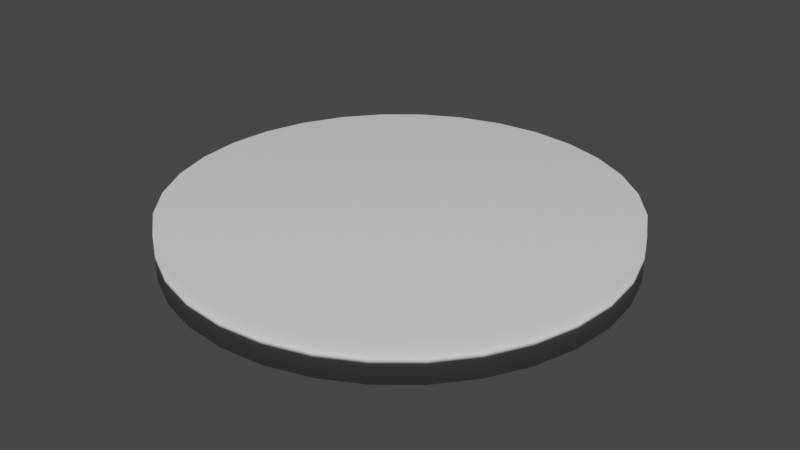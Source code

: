 # Source: Coin2.blend  (saved by Blender 3.6.13; exported with 4.5.12 LTS)
import bpy
from mathutils import Matrix  # noqa: F401  (used for matrix-valued properties, if any)

bpy.ops.wm.read_factory_settings(use_empty=True)
scene = bpy.context.scene
scene.name = 'Scene'

# ---- collections
col_collection = bpy.data.collections.new('Collection'); scene.collection.children.link(col_collection)

# ---- world
world_world = bpy.data.worlds.new('World'); scene.world = world_world
world_world.use_nodes = True; world_world.node_tree.nodes.clear()
_N = world_world.node_tree.nodes; _L = world_world.node_tree.links
n0 = _N.new('ShaderNodeOutputWorld'); n0.name = 'World Output'; n0.location = (300, 300)
n1 = _N.new('ShaderNodeBackground'); n1.name = 'Background'; n1.location = (10, 300)
n1.inputs[0].default_value = (0.05088, 0.05088, 0.05088, 1.0)
_L.new(n1.outputs[0], n0.inputs[0])
n0.is_active_output = True
world_world.color = (0.05088, 0.05088, 0.05088)
world_world.use_sun_shadow = False
world_world.sun_shadow_jitter_overblur = 0.0

# ---- meshes
me_cylinder_001 = bpy.data.meshes.new('Cylinder.001')
me_cylinder_001.from_pydata([(0.0, 1.0, -1.0), (0.0, 1.0, 1.0), (0.1951, 0.9808, -1.0), (0.1951, 0.9808, 1.0), (0.3827, 0.9239, -1.0), (0.3827, 0.9239, 1.0), (0.5556, 0.8315, -1.0), (0.5556, 0.8315, 1.0), (0.7071, 0.7071, -1.0), (0.7071, 0.7071, 1.0), (0.8315, 0.5556, -1.0), (0.8315, 0.5556, 1.0), (0.9239, 0.3827, -1.0), (0.9239, 0.3827, 1.0), (0.9808, 0.1951, -1.0), (0.9808, 0.1951, 1.0), (1.0, 0.0, -1.0), (1.0, 0.0, 1.0), (0.9808, -0.1951, -1.0), (0.9808, -0.1951, 1.0), (0.9239, -0.3827, -1.0), (0.9239, -0.3827, 1.0), (0.8315, -0.5556, -1.0), (0.8315, -0.5556, 1.0), (0.7071, -0.7071, -1.0), (0.7071, -0.7071, 1.0), (0.5556, -0.8315, -1.0), (0.5556, -0.8315, 1.0), (0.3827, -0.9239, -1.0), (0.3827, -0.9239, 1.0), (0.1951, -0.9808, -1.0), (0.1951, -0.9808, 1.0), (0.0, -1.0, -1.0), (0.0, -1.0, 1.0), (-0.1951, -0.9808, -1.0), (-0.1951, -0.9808, 1.0), (-0.3827, -0.9239, -1.0), (-0.3827, -0.9239, 1.0), (-0.5556, -0.8315, -1.0), (-0.5556, -0.8315, 1.0), (-0.7071, -0.7071, -1.0), (-0.7071, -0.7071, 1.0), (-0.8315, -0.5556, -1.0), (-0.8315, -0.5556, 1.0), (-0.9239, -0.3827, -1.0), (-0.9239, -0.3827, 1.0), (-0.9808, -0.1951, -1.0), (-0.9808, -0.1951, 1.0), (-1.0, 0.0, -1.0), (-1.0, 0.0, 1.0), (-0.9808, 0.1951, -1.0), (-0.9808, 0.1951, 1.0), (-0.9239, 0.3827, -1.0), (-0.9239, 0.3827, 1.0), (-0.8315, 0.5556, -1.0), (-0.8315, 0.5556, 1.0), (-0.7071, 0.7071, -1.0), (-0.7071, 0.7071, 1.0), (-0.5556, 0.8315, -1.0), (-0.5556, 0.8315, 1.0), (-0.3827, 0.9239, -1.0), (-0.3827, 0.9239, 1.0), (-0.1951, 0.9808, -1.0), (-0.1951, 0.9808, 1.0)], [], [(0, 1, 3, 2), (2, 3, 5, 4), (4, 5, 7, 6), (6, 7, 9, 8), (8, 9, 11, 10), (10, 11, 13, 12), (12, 13, 15, 14), (14, 15, 17, 16), (16, 17, 19, 18), (18, 19, 21, 20), (20, 21, 23, 22), (22, 23, 25, 24), (24, 25, 27, 26), (26, 27, 29, 28), (28, 29, 31, 30), (30, 31, 33, 32), (32, 33, 35, 34), (34, 35, 37, 36), (36, 37, 39, 38), (38, 39, 41, 40), (40, 41, 43, 42), (42, 43, 45, 44), (44, 45, 47, 46), (46, 47, 49, 48), (48, 49, 51, 50), (50, 51, 53, 52), (52, 53, 55, 54), (54, 55, 57, 56), (56, 57, 59, 58), (58, 59, 61, 60), (3, 1, 63, 61, 59, 57, 55, 53, 51, 49, 47, 45, 43, 41, 39, 37, 35, 33, 31, 29, 27, 25, 23, 21, 19, 17, 15, 13, 11, 9, 7, 5), (60, 61, 63, 62), (62, 63, 1, 0), (0, 2, 4, 6, 8, 10, 12, 14, 16, 18, 20, 22, 24, 26, 28, 30, 32, 34, 36, 38, 40, 42, 44, 46, 48, 50, 52, 54, 56, 58, 60, 62)])
me_cylinder_001.polygons.foreach_set('use_smooth', [True] * 34)
_uv = me_cylinder_001.uv_layers.new(name='UVMap')
_uv.uv.foreach_set('vector', [0.9222, 0.09526, 0.9222, 0.0284, 0.9287, 0.0284, 0.9287, 0.09526, 0.9287, 0.09526, 0.9287, 0.0284, 0.9352, 0.0284, 0.9352, 0.09526, 0.9352, 0.09526, 0.9352, 0.0284, 0.9412, 0.0284, 0.9412, 0.09526, 0.9412, 0.09526, 0.9412, 0.0284, 0.9467, 0.0284, 0.9467, 0.09526, 0.9467, 0.09526, 0.9467, 0.0284, 0.9513, 0.0284, 0.9513, 0.09526, 0.9042, 0.09526, 0.9042, 0.0284, 0.9097, 0.0284, 0.9097, 0.09526, 0.9097, 0.09526, 0.9097, 0.0284, 0.9158, 0.0284, 0.9158, 0.09526, 0.9158, 0.09526, 0.9158, 0.0284, 0.9222, 0.0284, 0.9222, 0.09526, 0.9222, 0.09526, 0.9222, 0.0284, 0.9287, 0.0284, 0.9287, 0.09526, 0.9287, 0.09526, 0.9287, 0.0284, 0.9352, 0.0284, 0.9352, 0.09526, 0.9352, 0.09526, 0.9352, 0.0284, 0.9412, 0.0284, 0.9412, 0.09526, 0.9412, 0.09526, 0.9412, 0.0284, 0.9467, 0.0284, 0.9467, 0.09526, 0.9467, 0.09526, 0.9467, 0.0284, 0.9513, 0.0284, 0.9513, 0.09526, 0.9042, 0.09526, 0.9042, 0.0284, 0.9097, 0.0284, 0.9097, 0.09526, 0.9097, 0.09526, 0.9097, 0.0284, 0.9158, 0.0284, 0.9158, 0.09526, 0.9158, 0.09526, 0.9158, 0.0284, 0.9222, 0.0284, 0.9222, 0.09526, 0.9222, 0.09526, 0.9222, 0.0284, 0.9287, 0.0284, 0.9287, 0.09526, 0.9287, 0.09526, 0.9287, 0.0284, 0.9352, 0.0284, 0.9352, 0.09526, 0.9352, 0.09526, 0.9352, 0.0284, 0.9412, 0.0284, 0.9412, 0.09526, 0.9412, 0.09526, 0.9412, 0.0284, 0.9467, 0.0284, 0.9467, 0.09526, 0.9467, 0.09526, 0.9467, 0.0284, 0.9513, 0.0284, 0.9513, 0.09526, 0.9042, 0.09526, 0.9042, 0.0284, 0.9097, 0.0284, 0.9097, 0.09526, 0.9097, 0.09526, 0.9097, 0.0284, 0.9158, 0.0284, 0.9158, 0.09526, 0.9158, 0.09526, 0.9158, 0.0284, 0.9222, 0.0284, 0.9222, 0.09526, 0.9222, 0.09526, 0.9222, 0.0284, 0.9287, 0.0284, 0.9287, 0.09526, 0.9287, 0.09526, 0.9287, 0.0284, 0.9352, 0.0284, 0.9352, 0.09526, 0.9352, 0.09526, 0.9352, 0.0284, 0.9412, 0.0284, 0.9412, 0.09526, 0.9412, 0.09526, 0.9412, 0.0284, 0.9467, 0.0284, 0.9467, 0.09526, 0.9467, 0.09526, 0.9467, 0.0284, 0.9513, 0.0284, 0.9513, 0.09526, 0.9042, 0.09526, 0.9042, 0.0284, 0.9097, 0.0284, 0.9097, 0.09526, 0.9696, 0.4681, 0.9696, 0.56, 0.9517, 0.6502, 0.9165, 0.7351, 0.8654, 0.8115, 0.8004, 0.8765, 0.724, 0.9276, 0.6391, 0.9628, 0.5489, 0.9807, 0.457, 0.9807, 0.3668, 0.9628, 0.2819, 0.9276, 0.2054, 0.8765, 0.1404, 0.8115, 0.08933, 0.7351, 0.05415, 0.6502, 0.03621, 0.56, 0.03621, 0.4681, 0.05415, 0.3779, 0.08933, 0.293, 0.1404, 0.2165, 0.2054, 0.1515, 0.2819, 0.1004, 0.3668, 0.06525, 0.457, 0.04731, 0.5489, 0.04731, 0.6391, 0.06525, 0.724, 0.1004, 0.8004, 0.1515, 0.8654, 0.2165, 0.9165, 0.293, 0.9517, 0.3779, 0.9097, 0.09526, 0.9097, 0.0284, 0.9158, 0.0284, 0.9158, 0.09526, 0.9158, 0.09526, 0.9158, 0.0284, 0.9222, 0.0284, 0.9222, 0.09526, 0.9696, 0.56, 0.9517, 0.6502, 0.9165, 0.7351, 0.8654, 0.8115, 0.8004, 0.8765, 0.724, 0.9276, 0.6391, 0.9628, 0.5489, 0.9807, 0.457, 0.9807, 0.3668, 0.9628, 0.2819, 0.9276, 0.2054, 0.8765, 0.1404, 0.8115, 0.08933, 0.7351, 0.05415, 0.6502, 0.03621, 0.56, 0.03621, 0.4681, 0.05415, 0.3779, 0.08933, 0.293, 0.1404, 0.2165, 0.2054, 0.1515, 0.2819, 0.1004, 0.3668, 0.06525, 0.457, 0.04731, 0.5489, 0.04731, 0.6391, 0.06525, 0.724, 0.1004, 0.8004, 0.1515, 0.8654, 0.2165, 0.9165, 0.293, 0.9517, 0.3779, 0.9696, 0.4681])
me_cylinder_001.update()

# ---- objects
ob_cylinder_001 = bpy.data.objects.new('Cylinder.001', me_cylinder_001)

# ---- transforms, parenting, visibility, modifiers, constraints
ob_cylinder_001.location = (0.0, 0.0, 0.0)
ob_cylinder_001.scale = (1.0, 1.0, -0.09873)

# ---- collection membership
col_collection.objects.link(ob_cylinder_001)

# ---- scene / render settings (as saved in the file)
scene.frame_start = 1; scene.frame_end = 250; scene.frame_set(1)
scene.render.engine = 'CYCLES'
scene.cycles.sampling_pattern = 'TABULATED_SOBOL'
scene.cycles.bake_type = 'NORMAL'
scene.view_settings.view_transform = 'Filmic'
bpy.context.view_layer.update()

# ---- added for rendering (the .blend has no active camera and no usable light): camera, sun
cam_auto = bpy.data.cameras.new('AutoCamera')
cam_auto.lens = 50.0
cam_auto.sensor_width = 36.0
cam_auto.clip_end = 1000.0
ob_auto_camera = bpy.data.objects.new('AutoCamera', cam_auto)
scene.collection.objects.link(ob_auto_camera)
ob_auto_camera.location = (2.6233, -3.14796, 2.09864)
ob_auto_camera.rotation_euler = (1.09748, -7.21219e-08, 0.694738)
scene.camera = ob_auto_camera
light_auto_sun = bpy.data.lights.new('AutoSun', 'SUN')
light_auto_sun.energy = 3.0
light_auto_sun.angle = 0.0523599
ob_auto_sun = bpy.data.objects.new('AutoSun', light_auto_sun)
scene.collection.objects.link(ob_auto_sun)
ob_auto_sun.rotation_euler = (0.872665, 0.174533, 0.523599)
bpy.context.view_layer.update()
